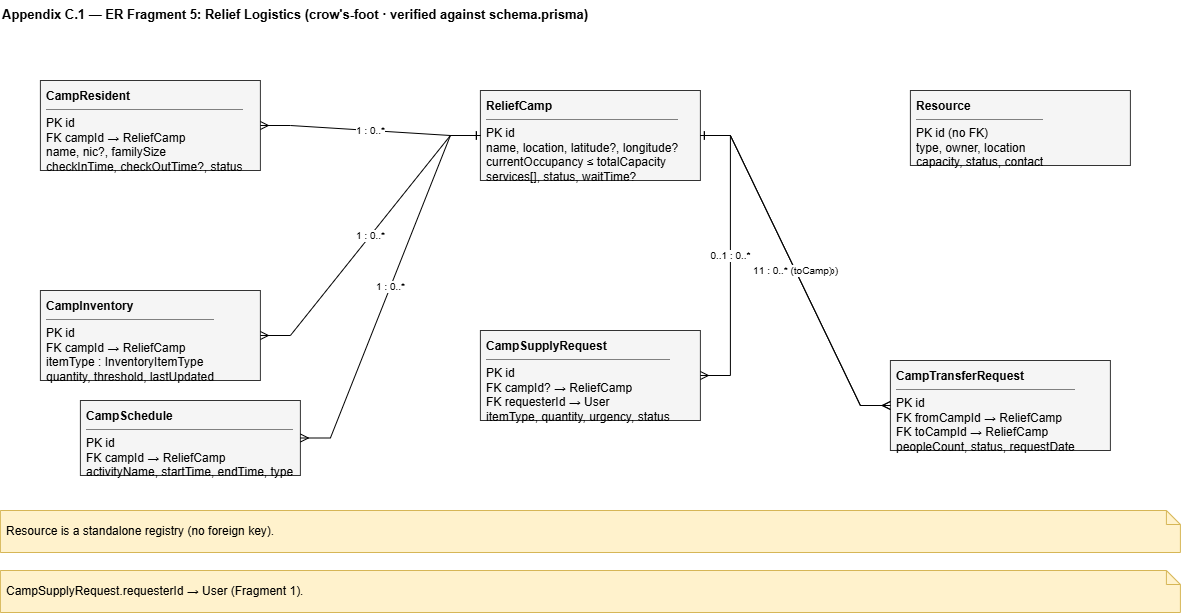

The diagram above was exported from draw.io. Its source (the exported page's mxGraphModel, read from the mxfile embedded in the PNG):
<mxGraphModel dx="1229" dy="767" grid="1" gridSize="10" guides="1" tooltips="1" connect="1" arrows="1" fold="1" page="1" pageScale="1" pageWidth="1260" pageHeight="640" math="0" shadow="0">
  <root>
    <mxCell id="0" />
    <mxCell id="1" parent="0" />
    <mxCell id="t" parent="1" style="text;html=1;fontStyle=1;fontSize=13;align=left;" value="Appendix C.1 — ER Fragment 5: Relief Logistics   (crow's-foot · verified against schema.prisma)" vertex="1">
      <mxGeometry height="24" width="1180" x="40" y="10" as="geometry" />
    </mxCell>
    <mxCell id="rc" parent="1" style="rounded=0;whiteSpace=wrap;html=1;fillColor=#f5f5f5;strokeColor=#333333;align=left;verticalAlign=top;spacingLeft=4;spacingTop=2;overflow=hidden;" value="&lt;b&gt;ReliefCamp&lt;/b&gt;&lt;hr size=&quot;1&quot; noshade&gt;PK id&lt;br&gt;name, location, latitude?, longitude?&lt;br&gt;currentOccupancy ≤ totalCapacity&lt;br&gt;services[], status, waitTime?" vertex="1">
      <mxGeometry height="90" width="220" x="520" y="100" as="geometry" />
    </mxCell>
    <mxCell id="cr" parent="1" style="rounded=0;whiteSpace=wrap;html=1;fillColor=#f5f5f5;strokeColor=#333333;align=left;verticalAlign=top;spacingLeft=4;spacingTop=2;overflow=hidden;" value="&lt;b&gt;CampResident&lt;/b&gt;&lt;hr size=&quot;1&quot; noshade&gt;PK id&lt;br&gt;FK campId  → ReliefCamp&lt;br&gt;name, nic?, familySize&lt;br&gt;checkInTime, checkOutTime?, status" vertex="1">
      <mxGeometry height="90" width="220" x="80" y="90" as="geometry" />
    </mxCell>
    <mxCell id="ci" parent="1" style="rounded=0;whiteSpace=wrap;html=1;fillColor=#f5f5f5;strokeColor=#333333;align=left;verticalAlign=top;spacingLeft=4;spacingTop=2;overflow=hidden;" value="&lt;b&gt;CampInventory&lt;/b&gt;&lt;hr size=&quot;1&quot; noshade&gt;PK id&lt;br&gt;FK campId  → ReliefCamp&lt;br&gt;itemType : InventoryItemType&lt;br&gt;quantity, threshold, lastUpdated" vertex="1">
      <mxGeometry height="90" width="220" x="80" y="300" as="geometry" />
    </mxCell>
    <mxCell id="cs" parent="1" style="rounded=0;whiteSpace=wrap;html=1;fillColor=#f5f5f5;strokeColor=#333333;align=left;verticalAlign=top;spacingLeft=4;spacingTop=2;overflow=hidden;" value="&lt;b&gt;CampSchedule&lt;/b&gt;&lt;hr size=&quot;1&quot; noshade&gt;PK id&lt;br&gt;FK campId  → ReliefCamp&lt;br&gt;activityName, startTime, endTime, type" vertex="1">
      <mxGeometry height="75" width="220" x="120" y="410" as="geometry" />
    </mxCell>
    <mxCell id="csr" parent="1" style="rounded=0;whiteSpace=wrap;html=1;fillColor=#f5f5f5;strokeColor=#333333;align=left;verticalAlign=top;spacingLeft=4;spacingTop=2;overflow=hidden;" value="&lt;b&gt;CampSupplyRequest&lt;/b&gt;&lt;hr size=&quot;1&quot; noshade&gt;PK id&lt;br&gt;FK campId?  → ReliefCamp&lt;br&gt;FK requesterId  → User&lt;br&gt;itemType, quantity, urgency, status" vertex="1">
      <mxGeometry height="90" width="220" x="520" y="340" as="geometry" />
    </mxCell>
    <mxCell id="ctr" parent="1" style="rounded=0;whiteSpace=wrap;html=1;fillColor=#f5f5f5;strokeColor=#333333;align=left;verticalAlign=top;spacingLeft=4;spacingTop=2;overflow=hidden;" value="&lt;b&gt;CampTransferRequest&lt;/b&gt;&lt;hr size=&quot;1&quot; noshade&gt;PK id&lt;br&gt;FK fromCampId  → ReliefCamp&lt;br&gt;FK toCampId  → ReliefCamp&lt;br&gt;peopleCount, status, requestDate" vertex="1">
      <mxGeometry height="90" width="220" x="930" y="370" as="geometry" />
    </mxCell>
    <mxCell id="res" parent="1" style="rounded=0;whiteSpace=wrap;html=1;fillColor=#f5f5f5;strokeColor=#333333;align=left;verticalAlign=top;spacingLeft=4;spacingTop=2;overflow=hidden;" value="&lt;b&gt;Resource&lt;/b&gt;&lt;hr size=&quot;1&quot; noshade&gt;PK id  (no FK)&lt;br&gt;type, owner, location&lt;br&gt;capacity, status, contact" vertex="1">
      <mxGeometry height="75" width="220" x="950" y="100" as="geometry" />
    </mxCell>
    <mxCell id="r1" edge="1" parent="1" source="rc" style="edgeStyle=entityRelationEdgeStyle;rounded=0;html=1;fontSize=10;startArrow=ERone;endArrow=ERmany;startFill=0;endFill=0;" target="cr" value="1 : 0..*">
      <mxGeometry relative="1" as="geometry" />
    </mxCell>
    <mxCell id="r2" edge="1" parent="1" source="rc" style="edgeStyle=entityRelationEdgeStyle;rounded=0;html=1;fontSize=10;startArrow=ERone;endArrow=ERmany;startFill=0;endFill=0;" target="ci" value="1 : 0..*">
      <mxGeometry relative="1" as="geometry" />
    </mxCell>
    <mxCell id="r3" edge="1" parent="1" source="rc" style="edgeStyle=entityRelationEdgeStyle;rounded=0;html=1;fontSize=10;startArrow=ERone;endArrow=ERmany;startFill=0;endFill=0;" target="cs" value="1 : 0..*">
      <mxGeometry relative="1" as="geometry" />
    </mxCell>
    <mxCell id="r4" edge="1" parent="1" source="rc" style="edgeStyle=entityRelationEdgeStyle;rounded=0;html=1;fontSize=10;startArrow=ERone;endArrow=ERmany;startFill=0;endFill=0;" target="csr" value="0..1 : 0..*">
      <mxGeometry relative="1" as="geometry" />
    </mxCell>
    <mxCell id="r5" edge="1" parent="1" source="rc" style="edgeStyle=entityRelationEdgeStyle;rounded=0;html=1;fontSize=10;startArrow=ERone;endArrow=ERmany;startFill=0;endFill=0;" target="ctr" value="1 : 0..*  (fromCamp)">
      <mxGeometry relative="1" as="geometry" />
    </mxCell>
    <mxCell id="r6" edge="1" parent="1" source="rc" style="edgeStyle=entityRelationEdgeStyle;rounded=0;html=1;fontSize=10;startArrow=ERone;endArrow=ERmany;startFill=0;endFill=0;" target="ctr" value="1 : 0..*  (toCamp)">
      <mxGeometry relative="1" as="geometry" />
    </mxCell>
    <mxCell id="nn7" parent="1" style="shape=note;whiteSpace=wrap;html=1;fillColor=#fff2cc;strokeColor=#d6b656;size=14;align=left;spacingLeft=4;" value="Resource is a standalone registry (no foreign key)." vertex="1">
      <mxGeometry height="42" width="1180" x="40" y="520" as="geometry" />
    </mxCell>
    <mxCell id="nn8" parent="1" style="shape=note;whiteSpace=wrap;html=1;fillColor=#fff2cc;strokeColor=#d6b656;size=14;align=left;spacingLeft=4;" value="CampSupplyRequest.requesterId → User (Fragment 1)." vertex="1">
      <mxGeometry height="42" width="1180" x="40" y="580" as="geometry" />
    </mxCell>
  </root>
</mxGraphModel>